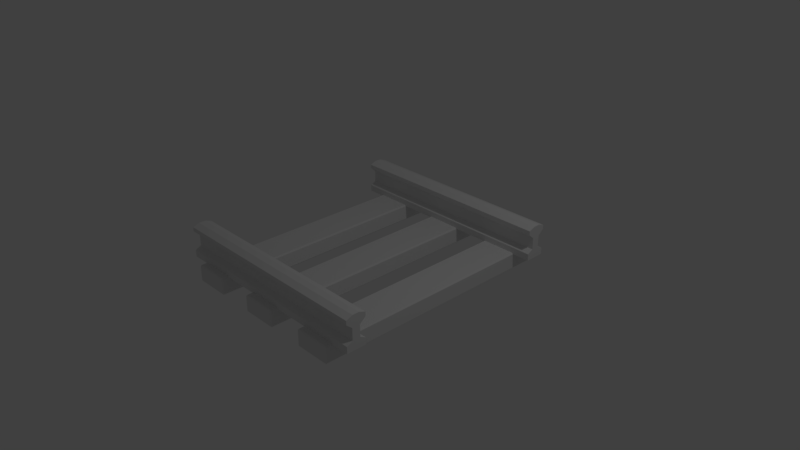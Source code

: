 # Source: railway_straight.blend  (saved by Blender 2.79.0; exported with 4.5.12 LTS)
import bpy
from mathutils import Matrix  # noqa: F401  (used for matrix-valued properties, if any)

bpy.ops.wm.read_factory_settings(use_empty=True)
scene = bpy.context.scene
scene.name = 'Scene'

# ---- collections
col_collection_1 = bpy.data.collections.new('Collection 1'); scene.collection.children.link(col_collection_1)

# ---- materials (node trees are filled in below, after node groups)
mat_material = bpy.data.materials.new('Material')
mat_material.alpha_threshold = 0.0
mat_material.use_transparent_shadow = False
mat_material.roughness = 0.5
mat_material.line_color = (0.0, 0.0, 0.0, 1.0)

# ---- material node trees

# ---- world
world_world = bpy.data.worlds.new('World'); scene.world = world_world
world_world.color = (0.05088, 0.05088, 0.05088)
world_world.use_sun_shadow = False
world_world.sun_shadow_jitter_overblur = 0.0
world_world.cycles.sampling_method = 'MANUAL'

# ---- cameras
cam_camera = bpy.data.cameras.new('Camera')
cam_camera.clip_end = 100.0
cam_camera.lens = 35.0
cam_camera.sensor_width = 32.0
cam_camera.sensor_height = 18.0
cam_camera.ortho_scale = 7.314
cam_camera.dof.focus_distance = 0.0
cam_camera.dof.aperture_fstop = 128.0

# ---- lights
light_lamp = bpy.data.lights.new('Lamp', 'POINT')
light_lamp.transmission_factor = 0.0
light_lamp.cutoff_distance = 30.0
light_lamp.energy = 100.0
light_lamp.shadow_buffer_clip_start = 1.001
light_lamp.shadow_soft_size = 0.1
light_lamp.shadow_maximum_resolution = 0.006
light_lamp.use_absolute_resolution = True

# ---- meshes
me_cube = bpy.data.meshes.new('Cube')
me_cube.from_pydata([(1.494, -1.366, -0.01931), (1.494, -1.634, -0.01931), (-1.494, -1.634, -0.01931), (-1.494, -1.366, -0.01931), (1.494, -1.366, 0.3975), (1.494, -1.634, 0.3975), (-1.494, -1.634, 0.3975), (-1.494, -1.366, 0.3975), (1.494, -1.455, -0.01931), (1.494, -1.545, -0.01931), (-1.494, -1.545, -0.01931), (-1.494, -1.455, -0.01931), (1.494, -1.455, 0.4318), (1.494, -1.545, 0.4318), (-1.494, -1.545, 0.4318), (-1.494, -1.455, 0.4318), (1.494, -1.366, 0.3422), (1.494, -1.634, 0.3422), (-1.494, -1.634, 0.3422), (-1.494, -1.366, 0.3422), (1.494, -1.366, 0.07107), (1.494, -1.446, 0.1147), (1.494, -1.446, 0.2738), (1.494, -1.634, 0.07107), (1.494, -1.554, 0.1147), (1.494, -1.554, 0.2738), (-1.494, -1.634, 0.07107), (-1.494, -1.554, 0.1147), (-1.494, -1.554, 0.2738), (-1.494, -1.366, 0.07107), (-1.494, -1.446, 0.1147), (-1.494, -1.446, 0.2738), (1.494, 1.634, -0.01931), (1.494, 1.366, -0.01931), (-1.494, 1.366, -0.01931), (-1.494, 1.634, -0.01931), (1.494, 1.634, 0.3975), (1.494, 1.366, 0.3975), (-1.494, 1.366, 0.3975), (-1.494, 1.634, 0.3975), (1.494, 1.545, -0.01931), (1.494, 1.455, -0.01931), (-1.494, 1.455, -0.01931), (-1.494, 1.545, -0.01931), (1.494, 1.545, 0.4318), (1.494, 1.455, 0.4318), (-1.494, 1.455, 0.4318), (-1.494, 1.545, 0.4318), (1.494, 1.634, 0.3422), (1.494, 1.366, 0.3422), (-1.494, 1.366, 0.3422), (-1.494, 1.634, 0.3422), (1.494, 1.634, 0.07107), (1.494, 1.554, 0.1147), (1.494, 1.554, 0.2738), (1.494, 1.366, 0.07107), (1.494, 1.446, 0.1147), (1.494, 1.446, 0.2738), (-1.494, 1.366, 0.07107), (-1.494, 1.446, 0.1147), (-1.494, 1.446, 0.2738), (-1.494, 1.634, 0.07107), (-1.494, 1.554, 0.1147), (-1.494, 1.554, 0.2738), (-0.2306, -1.719, -0.2405), (-0.2306, -1.736, -0.2226), (-0.2485, -1.719, -0.2226), (-0.2306, -1.736, -0.0238), (-0.2306, -1.719, -0.0059), (-0.2485, -1.719, -0.0238), (-0.2306, 1.719, -0.2405), (-0.2485, 1.719, -0.2226), (-0.2306, 1.736, -0.2226), (-0.2306, 1.719, -0.0059), (-0.2306, 1.736, -0.0238), (-0.2485, 1.719, -0.0238), (0.2306, -1.719, -0.2405), (0.2485, -1.719, -0.2226), (0.2306, -1.736, -0.2226), (0.2306, -1.719, -0.0059), (0.2306, -1.736, -0.0238), (0.2485, -1.719, -0.0238), (0.2306, 1.719, -0.2405), (0.2306, 1.736, -0.2226), (0.2485, 1.719, -0.2226), (0.2306, 1.719, -0.0059), (0.2485, 1.719, -0.0238), (0.2306, 1.736, -0.0238), (0.7694, -1.719, -0.2405), (0.7694, -1.736, -0.2226), (0.7515, -1.719, -0.2226), (0.7694, -1.736, -0.0238), (0.7694, -1.719, -0.0059), (0.7515, -1.719, -0.0238), (0.7694, 1.719, -0.2405), (0.7515, 1.719, -0.2226), (0.7694, 1.736, -0.2226), (0.7694, 1.719, -0.0059), (0.7694, 1.736, -0.0238), (0.7515, 1.719, -0.0238), (1.231, -1.719, -0.2405), (1.249, -1.719, -0.2226), (1.231, -1.736, -0.2226), (1.231, -1.719, -0.0059), (1.231, -1.736, -0.0238), (1.249, -1.719, -0.0238), (1.231, 1.719, -0.2405), (1.231, 1.736, -0.2226), (1.249, 1.719, -0.2226), (1.231, 1.719, -0.0059), (1.249, 1.719, -0.0238), (1.231, 1.736, -0.0238), (-1.231, -1.719, -0.2405), (-1.231, -1.736, -0.2226), (-1.249, -1.719, -0.2226), (-1.231, -1.736, -0.0238), (-1.231, -1.719, -0.0059), (-1.249, -1.719, -0.0238), (-1.231, 1.719, -0.2405), (-1.249, 1.719, -0.2226), (-1.231, 1.736, -0.2226), (-1.231, 1.719, -0.0059), (-1.231, 1.736, -0.0238), (-1.249, 1.719, -0.0238), (-0.7694, -1.719, -0.2405), (-0.7515, -1.719, -0.2226), (-0.7694, -1.736, -0.2226), (-0.7694, -1.719, -0.0059), (-0.7694, -1.736, -0.0238), (-0.7515, -1.719, -0.0238), (-0.7694, 1.719, -0.2405), (-0.7694, 1.736, -0.2226), (-0.7515, 1.719, -0.2226), (-0.7694, 1.719, -0.0059), (-0.7515, 1.719, -0.0238), (-0.7694, 1.736, -0.0238)], [], [(9, 1, 2, 10), (13, 14, 6, 5), (17, 5, 6, 18), (20, 0, 3, 29), (24, 23, 1, 9, 8, 0, 20, 21, 22, 16, 4, 12, 13, 5, 17, 25), (4, 7, 15, 12), (12, 15, 14, 13), (0, 8, 11, 3), (8, 9, 10, 11), (4, 16, 19, 7), (25, 17, 18, 28), (1, 23, 26, 2), (23, 24, 27, 26), (24, 25, 28, 27), (27, 28, 18, 6, 14, 15, 7, 19, 31, 30, 29, 3, 11, 10, 2, 26), (16, 22, 31, 19), (22, 21, 30, 31), (21, 20, 29, 30), (41, 33, 34, 42), (45, 46, 38, 37), (49, 37, 38, 50), (52, 32, 35, 61), (56, 55, 33, 41, 40, 32, 52, 53, 54, 48, 36, 44, 45, 37, 49, 57), (36, 39, 47, 44), (44, 47, 46, 45), (32, 40, 43, 35), (40, 41, 42, 43), (36, 48, 51, 39), (57, 49, 50, 60), (33, 55, 58, 34), (55, 56, 59, 58), (56, 57, 60, 59), (59, 60, 50, 38, 46, 47, 39, 51, 63, 62, 61, 35, 43, 42, 34, 58), (48, 54, 63, 51), (54, 53, 62, 63), (53, 52, 61, 62), (78, 80, 67, 65), (84, 86, 81, 77), (85, 73, 68, 79), (66, 69, 75, 71), (72, 74, 87, 83), (64, 65, 66), (67, 68, 69), (70, 71, 72), (73, 74, 75), (76, 77, 78), (79, 80, 81), (82, 83, 84), (85, 86, 87), (70, 64, 66, 71), (65, 67, 69, 66), (68, 73, 75, 69), (74, 72, 71, 75), (82, 70, 72, 83), (73, 85, 87, 74), (86, 84, 83, 87), (76, 82, 84, 77), (85, 79, 81, 86), (80, 78, 77, 81), (64, 76, 78, 65), (79, 68, 67, 80), (70, 82, 76, 64), (102, 104, 91, 89), (108, 110, 105, 101), (109, 97, 92, 103), (90, 93, 99, 95), (96, 98, 111, 107), (88, 89, 90), (91, 92, 93), (94, 95, 96), (97, 98, 99), (100, 101, 102), (103, 104, 105), (106, 107, 108), (109, 110, 111), (94, 88, 90, 95), (89, 91, 93, 90), (92, 97, 99, 93), (98, 96, 95, 99), (106, 94, 96, 107), (97, 109, 111, 98), (110, 108, 107, 111), (100, 106, 108, 101), (109, 103, 105, 110), (104, 102, 101, 105), (88, 100, 102, 89), (103, 92, 91, 104), (94, 106, 100, 88), (126, 128, 115, 113), (132, 134, 129, 125), (133, 121, 116, 127), (114, 117, 123, 119), (120, 122, 135, 131), (112, 113, 114), (115, 116, 117), (118, 119, 120), (121, 122, 123), (124, 125, 126), (127, 128, 129), (130, 131, 132), (133, 134, 135), (118, 112, 114, 119), (113, 115, 117, 114), (116, 121, 123, 117), (122, 120, 119, 123), (130, 118, 120, 131), (121, 133, 135, 122), (134, 132, 131, 135), (124, 130, 132, 125), (133, 127, 129, 134), (128, 126, 125, 129), (112, 124, 126, 113), (127, 116, 115, 128), (118, 130, 124, 112)])
_uv = me_cube.uv_layers.new(name='UVMap')
_uv.uv.foreach_set('vector', [0.5621, 0.0, 0.577, 0.0, 0.577, 0.5, 0.5621, 0.5, 0.592, 1.796e-07, 0.592, 0.5, 0.577, 0.5, 0.577, 2.993e-07, 0.9001, 1.0, 0.8909, 1.0, 0.8909, 0.5, 0.9001, 0.5, 0.5328, 1.0, 0.5176, 1.0, 0.5176, 0.5, 0.5328, 0.5, 0.1211, 0.6283, 0.1345, 0.6356, 0.1345, 0.6508, 0.1195, 0.6508, 0.1046, 0.6508, 0.08965, 0.6508, 0.08965, 0.6356, 0.1031, 0.6283, 0.1031, 0.6017, 0.08965, 0.5903, 0.08965, 0.581, 0.1046, 0.5753, 0.1195, 0.5753, 0.1345, 0.581, 0.1345, 0.5903, 0.1211, 0.6017, 0.6218, 0.0, 0.6218, 0.5, 0.6069, 0.5, 0.6069, 1.197e-07, 0.6069, 1.197e-07, 0.6069, 0.5, 0.592, 0.5, 0.592, 1.796e-07, 0.5322, 0.0, 0.5471, 0.0, 0.5471, 0.5, 0.5322, 0.5, 0.5471, 0.0, 0.5621, 0.0, 0.5621, 0.5, 0.5471, 0.5, 0.6487, 0.5, 0.6579, 0.5, 0.6579, 1.0, 0.6487, 1.0, 0.6218, 0.5, 0.6353, 0.5, 0.6353, 1.0, 0.6218, 1.0, 0.5025, 1.0, 0.4874, 1.0, 0.4874, 0.5, 0.5025, 0.5, 0.595, 1.0, 0.5816, 1.0, 0.5816, 0.5, 0.595, 0.5, 0.9522, 0.0, 0.9789, 0.0, 0.9789, 0.5, 0.9522, 0.5, 0.03142, 0.5977, 0.03142, 0.6243, 0.04483, 0.6358, 0.04483, 0.645, 0.02988, 0.6508, 0.01494, 0.6508, 3.992e-08, 0.645, 1.996e-08, 0.6358, 0.0134, 0.6243, 0.0134, 0.5977, 3.992e-08, 0.5904, 0.0, 0.5753, 0.01494, 0.5753, 0.02988, 0.5753, 0.04483, 0.5753, 0.04483, 0.5904, 0.5328, 0.5, 0.5462, 0.5, 0.5462, 1.0, 0.5328, 1.0, 0.8723, 0.0, 0.899, 7.981e-08, 0.899, 0.5, 0.8723, 0.5, 0.6218, 1.0, 0.6084, 1.0, 0.6084, 0.5, 0.6218, 0.5, 0.5173, 0.0, 0.5322, 0.0, 0.5322, 0.5, 0.5173, 0.5, 0.6368, 1.796e-07, 0.6368, 0.5, 0.6218, 0.5, 0.6218, 2.993e-07, 0.8909, 1.0, 0.8816, 1.0, 0.8816, 0.5, 0.8909, 0.5, 0.5176, 1.0, 0.5025, 1.0, 0.5025, 0.5, 0.5176, 0.5, 0.1659, 0.6283, 0.1793, 0.6356, 0.1793, 0.6508, 0.1644, 0.6508, 0.1494, 0.6508, 0.1345, 0.6508, 0.1345, 0.6356, 0.1479, 0.6283, 0.1479, 0.6017, 0.1345, 0.5903, 0.1345, 0.581, 0.1494, 0.5753, 0.1644, 0.5753, 0.1793, 0.581, 0.1793, 0.5903, 0.1659, 0.6017, 0.6667, 0.0, 0.6667, 0.5, 0.6517, 0.5, 0.6517, 1.197e-07, 0.6517, 1.197e-07, 0.6517, 0.5, 0.6368, 0.5, 0.6368, 1.796e-07, 0.4874, 0.0, 0.5023, 0.0, 0.5023, 0.5, 0.4874, 0.5, 0.5023, 0.0, 0.5173, 0.0, 0.5173, 0.5, 0.5023, 0.5, 0.8723, 0.5, 0.8816, 0.5, 0.8816, 1.0, 0.8723, 1.0, 0.5596, 0.5, 0.573, 0.5, 0.573, 1.0, 0.5596, 1.0, 0.9789, 0.0, 0.994, 3.99e-08, 0.994, 0.5, 0.9789, 0.5, 0.6487, 1.0, 0.6353, 1.0, 0.6353, 0.5, 0.6487, 0.5, 0.9256, 0.0, 0.9522, 0.0, 0.9522, 0.5, 0.9256, 0.5, 0.07625, 0.5977, 0.07625, 0.6243, 0.08965, 0.6358, 0.08965, 0.645, 0.07471, 0.6508, 0.05977, 0.6508, 0.04483, 0.645, 0.04483, 0.6358, 0.05823, 0.6243, 0.05823, 0.5977, 0.04483, 0.5904, 0.04483, 0.5753, 0.05977, 0.5753, 0.07471, 0.5753, 0.08965, 0.5753, 0.08965, 0.5904, 0.5462, 0.5, 0.5596, 0.5, 0.5596, 1.0, 0.5462, 1.0, 0.899, 0.0, 0.9256, 5.986e-08, 0.9256, 0.5, 0.899, 0.5, 0.6084, 1.0, 0.595, 1.0, 0.595, 0.5, 0.6084, 0.5, 0.28, 0.6555, 0.2467, 0.6555, 0.2467, 0.5783, 0.28, 0.5783, 0.703, 0.5753, 0.6697, 0.5753, 0.6697, 0.0, 0.703, 0.0, 0.2467, 0.0, 0.3239, 0.0, 0.3239, 0.5753, 0.2467, 0.5753, 0.7362, 0.5753, 0.703, 0.5753, 0.703, 0.0, 0.7362, 0.0, 0.3465, 0.5753, 0.3798, 0.5753, 0.3798, 0.6525, 0.3465, 0.6525, 0.4008, 0.6525, 0.4038, 0.6525, 0.4008, 0.6555, 0.4008, 0.5783, 0.3978, 0.5783, 0.3978, 0.5753, 0.4754, 0.5753, 0.4754, 0.5783, 0.4724, 0.5783, 0.4754, 0.6145, 0.4724, 0.6115, 0.4754, 0.6115, 0.4694, 0.5753, 0.4694, 0.5783, 0.4664, 0.5783, 0.4694, 0.6145, 0.4664, 0.6115, 0.4694, 0.6115, 0.4874, 0.5783, 0.4844, 0.5783, 0.4874, 0.5753, 0.4068, 0.6525, 0.4068, 0.6555, 0.4038, 0.6525, 0.7392, 0.0, 0.7392, 0.5753, 0.7362, 0.5753, 0.7362, 0.0, 0.28, 0.5783, 0.2467, 0.5783, 0.2467, 0.5753, 0.28, 0.5753, 0.3239, 0.5753, 0.3239, 0.0, 0.3269, 0.0, 0.3269, 0.5753, 0.4724, 0.6115, 0.4724, 0.5783, 0.4754, 0.5783, 0.4754, 0.6115, 0.4874, 0.5783, 0.4874, 0.6555, 0.4844, 0.6555, 0.4844, 0.5783, 0.4068, 0.5753, 0.4068, 0.6525, 0.4038, 0.6525, 0.4038, 0.5753, 0.4574, 0.6085, 0.4574, 0.5753, 0.4604, 0.5753, 0.4604, 0.6085, 0.4041, 0.5753, 0.4041, 0.0, 0.4071, 0.0, 0.4071, 0.5753, 0.6667, 0.5753, 0.6667, 0.0, 0.6697, 0.0, 0.6697, 0.5753, 0.4664, 0.6115, 0.4664, 0.5783, 0.4694, 0.5783, 0.4694, 0.6115, 0.4008, 0.6525, 0.4008, 0.5753, 0.4038, 0.5753, 0.4038, 0.6525, 0.3978, 0.6555, 0.3978, 0.5783, 0.4008, 0.5783, 0.4008, 0.6555, 0.3269, 0.0, 0.4041, 0.0, 0.4041, 0.5753, 0.3269, 0.5753, 0.3132, 0.5753, 0.3465, 0.5753, 0.3465, 0.6525, 0.3132, 0.6525, 0.8391, 0.5753, 0.8058, 0.5753, 0.8058, 1.995e-08, 0.8391, 0.0, 0.08622, 3.99e-08, 0.1635, 0.0, 0.1635, 0.5753, 0.08622, 0.5753, 0.8723, 0.5753, 0.8391, 0.5753, 0.8391, 0.0, 0.8723, 0.0, 0.1793, 0.5753, 0.2126, 0.5753, 0.2126, 0.6525, 0.1793, 0.6525, 0.3978, 0.5783, 0.3948, 0.5783, 0.3978, 0.5753, 0.3888, 0.5783, 0.3858, 0.5783, 0.3858, 0.5753, 0.4844, 0.5753, 0.4844, 0.5783, 0.4814, 0.5783, 0.4844, 0.6145, 0.4814, 0.6115, 0.4844, 0.6115, 0.4814, 0.5753, 0.4814, 0.5783, 0.4784, 0.5783, 0.4814, 0.6145, 0.4784, 0.6115, 0.4814, 0.6115, 0.3948, 0.5783, 0.3918, 0.5783, 0.3948, 0.5753, 0.3858, 0.6525, 0.3858, 0.6555, 0.3828, 0.6525, 0.997, 0.0, 0.997, 0.5753, 0.994, 0.5753, 0.994, 0.0, 0.4634, 0.6085, 0.4634, 0.5753, 0.4664, 0.5753, 0.4664, 0.6085, 0.1635, 0.5753, 0.1635, 0.0, 0.1665, 0.0, 0.1665, 0.5753, 0.4814, 0.6115, 0.4814, 0.5783, 0.4844, 0.5783, 0.4844, 0.6115, 0.3948, 0.5783, 0.3948, 0.6555, 0.3918, 0.6555, 0.3918, 0.5783, 0.3858, 0.5753, 0.3858, 0.6525, 0.3828, 0.6525, 0.3828, 0.5753, 0.2126, 0.6555, 0.1793, 0.6555, 0.1793, 0.6525, 0.2126, 0.6525, 0.4844, 0.5753, 0.4844, 1.995e-08, 0.4874, 1.995e-08, 0.4874, 0.5753, 0.08622, 3.99e-08, 0.08622, 0.5753, 0.08323, 0.5753, 0.08323, 3.99e-08, 0.4784, 0.6115, 0.4784, 0.5783, 0.4814, 0.5783, 0.4814, 0.6115, 0.3978, 0.5783, 0.3978, 0.6555, 0.3948, 0.6555, 0.3948, 0.5783, 0.3858, 0.6555, 0.3858, 0.5783, 0.3888, 0.5783, 0.3888, 0.6555, 0.4071, 0.0, 0.4844, 1.995e-08, 0.4844, 0.5753, 0.4071, 0.5753, 0.2459, 0.6555, 0.2126, 0.6555, 0.2126, 0.5783, 0.2459, 0.5783, 0.7725, 0.5753, 0.7392, 0.5753, 0.7392, 0.0, 0.7725, 0.0, 0.002996, 3.99e-08, 0.08023, 0.0, 0.08023, 0.5753, 0.002996, 0.5753, 0.8058, 0.5753, 0.7725, 0.5753, 0.7725, 0.0, 0.8058, 0.0, 0.3132, 0.6525, 0.28, 0.6525, 0.28, 0.5753, 0.3132, 0.5753, 0.3888, 0.6525, 0.3918, 0.6525, 0.3888, 0.6555, 0.5816, 0.503, 0.5786, 0.503, 0.5786, 0.5, 0.4784, 0.5753, 0.4784, 0.5783, 0.4754, 0.5783, 0.4784, 0.6145, 0.4754, 0.6115, 0.4784, 0.6115, 0.4724, 0.5753, 0.4724, 0.5783, 0.4694, 0.5783, 0.4724, 0.6145, 0.4694, 0.6115, 0.4724, 0.6115, 0.576, 0.503, 0.573, 0.503, 0.576, 0.5, 0.3798, 0.5783, 0.3798, 0.5753, 0.3828, 0.5783, 1.0, 0.0, 1.0, 0.5753, 0.997, 0.5753, 0.997, 0.0, 0.2459, 0.5783, 0.2126, 0.5783, 0.2126, 0.5753, 0.2459, 0.5753, 0.08023, 0.5753, 0.08023, 0.0, 0.08323, 0.0, 0.08323, 0.5753, 0.4754, 0.6115, 0.4754, 0.5783, 0.4784, 0.5783, 0.4784, 0.6115, 0.576, 0.503, 0.576, 0.5802, 0.573, 0.5802, 0.573, 0.503, 0.3798, 0.6555, 0.3798, 0.5783, 0.3828, 0.5783, 0.3828, 0.6555, 0.4604, 0.6085, 0.4604, 0.5753, 0.4634, 0.5753, 0.4634, 0.6085, 0.1694, 0.0, 0.1694, 0.5753, 0.1665, 0.5753, 0.1665, 0.0, 0.002996, 3.99e-08, 0.002996, 0.5753, 7.983e-08, 0.5753, 0.0, 3.99e-08, 0.4694, 0.6115, 0.4694, 0.5783, 0.4724, 0.5783, 0.4724, 0.6115, 0.3888, 0.6525, 0.3888, 0.5753, 0.3918, 0.5753, 0.3918, 0.6525, 0.5786, 0.5802, 0.5786, 0.503, 0.5816, 0.503, 0.5816, 0.5802, 0.2467, 0.5753, 0.1694, 0.5753, 0.1694, 0.0, 0.2467, 0.0])
me_cube.materials.append(mat_material)
me_cube.use_remesh_preserve_volume = False
me_cube.use_remesh_preserve_attributes = False
me_cube.use_mirror_vertex_groups = False
me_cube.update()

# ---- objects
ob_cube = bpy.data.objects.new('Cube', me_cube)
ob_lamp = bpy.data.objects.new('Lamp', light_lamp)
ob_camera = bpy.data.objects.new('Camera', cam_camera)

# ---- transforms, parenting, visibility, modifiers, constraints
ob_cube.location = (0.0, 0.0, 0.0)
ob_cube.lock_rotations_4d = False
ob_cube.empty_display_type = 'ARROWS'
ob_cube.lineart.crease_threshold = 0.0
ob_lamp.location = (4.076, 1.005, 5.904)
ob_lamp.rotation_euler = (0.6503, 0.05522, 1.866)
ob_lamp.lock_rotations_4d = False
ob_lamp.empty_display_type = 'ARROWS'
ob_lamp.color = (0.0, 0.0, 0.0, 0.0)
ob_lamp.lineart.crease_threshold = 0.0
ob_camera.location = (7.481, -6.508, 5.344)
ob_camera.rotation_euler = (1.109, 0.0, 0.8149)
ob_camera.lock_rotations_4d = False
ob_camera.empty_display_type = 'ARROWS'
ob_camera.color = (0.0, 0.0, 0.0, 0.0)
ob_camera.display_type = 'WIRE'
ob_camera.lineart.crease_threshold = 0.0

# ---- collection membership
col_collection_1.objects.link(ob_cube)
col_collection_1.objects.link(ob_lamp)
col_collection_1.objects.link(ob_camera)

# ---- scene / render settings (as saved in the file)
scene.camera = ob_camera
scene.frame_start = 1; scene.frame_end = 250; scene.frame_set(1)
scene.render.engine = 'BLENDER_EEVEE_NEXT'
scene.render.resolution_percentage = 50
scene.render.dither_intensity = 0.0
scene.cycles.use_denoising = False
scene.cycles.samples = 128
scene.cycles.sampling_pattern = 'TABULATED_SOBOL'
scene.cycles.use_adaptive_sampling = False
scene.cycles.use_light_tree = False
scene.cycles.blur_glossy = 0.0
scene.cycles.sample_clamp_indirect = 0.0
scene.view_settings.view_transform = 'Standard'
bpy.context.view_layer.update()
